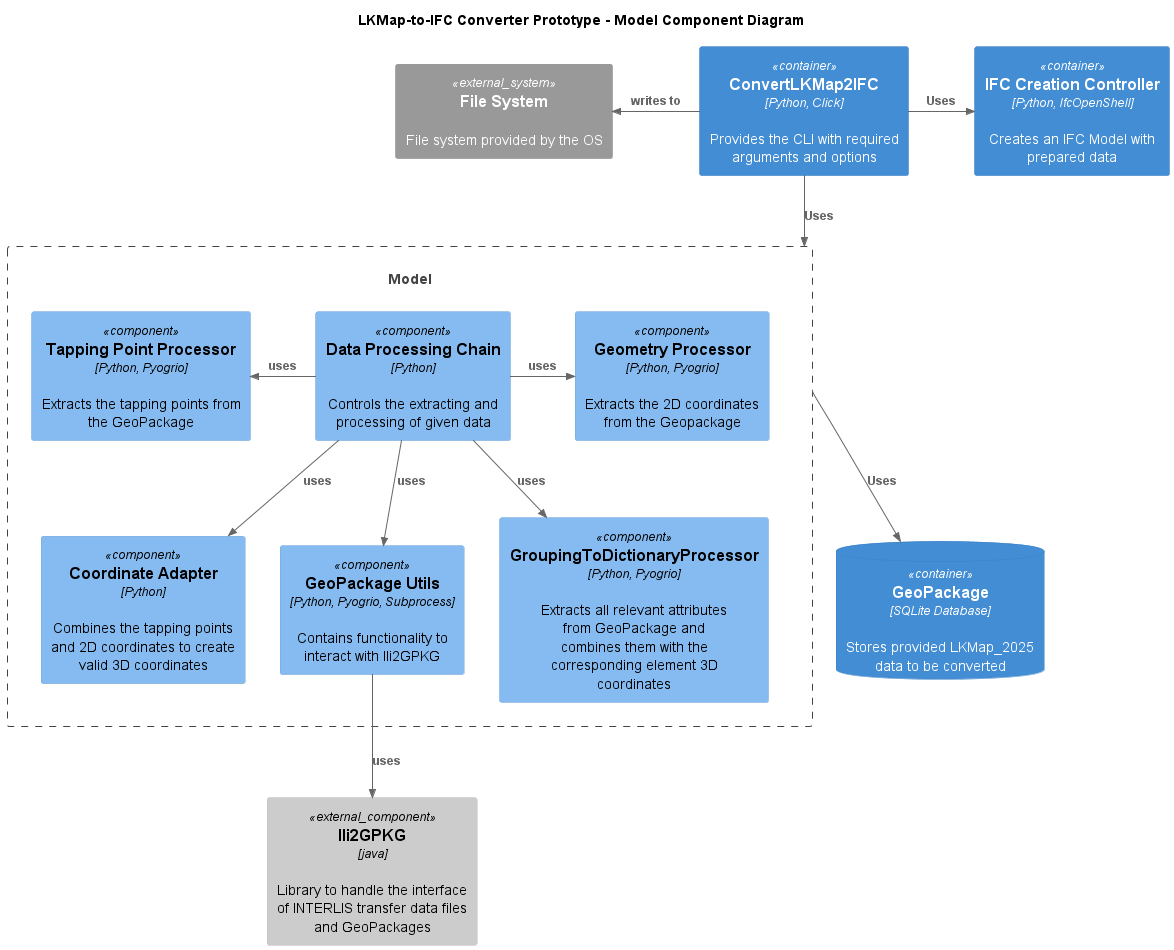

The diagram above was rendered by PlantUML. Its source (embedded in the PNG):
@startuml
!include C4_Component.puml

title LKMap-to-IFC Converter Prototype - Model Component Diagram

Container(cli, "ConvertLKMap2IFC", "Python, Click", "Provides the CLI with required arguments and options")

Container(ifcController, "IFC Creation Controller", "Python, IfcOpenShell", "Creates an IFC Model with prepared data")
ContainerDb(geoPackage, "GeoPackage", "SQLite Database", "Stores provided LKMap_2025 data to be converted")
Component_Ext(ili2gpkg, "Ili2GPKG", "java", "Library to handle the interface of INTERLIS transfer data files and GeoPackages")

Rel_D(cli, Model, "Uses")
Rel_R(cli, ifcController, "Uses")
Container_Boundary(Model, "Model") {
    Component(dataProcessingChain, "Data Processing Chain", "Python", "Controls the extracting and processing of given data")
    Component(coordinateAdapter, "Coordinate Adapter", "Python", "Combines the tapping points and 2D coordinates to create valid 3D coordinates")
    Component(geometryProcessor, "Geometry Processor", "Python, Pyogrio", "Extracts the 2D coordinates from the Geopackage")
    Component(geoPackageUtils, "GeoPackage Utils", "Python, Pyogrio, Subprocess", "Contains functionality to interact with Ili2GPKG")
    Component(tapPointProcessor, "Tapping Point Processor", "Python, Pyogrio", "Extracts the tapping points from the GeoPackage")
    Component(toDictionaryProcessor, "GroupingToDictionaryProcessor", "Python, Pyogrio", "Extracts all relevant attributes from GeoPackage and combines them with the corresponding element 3D coordinates")
    Rel_R(dataProcessingChain, geometryProcessor, "uses")
    Rel_L(dataProcessingChain, tapPointProcessor, "uses")
    Rel(dataProcessingChain, geoPackageUtils, "uses")
    Rel(dataProcessingChain, coordinateAdapter, "uses")
    Rel(dataProcessingChain, toDictionaryProcessor, "uses")
}
Rel(geoPackageUtils, ili2gpkg, "uses")
System_Ext(filesystem, "File System", "File system provided by the OS")
ContainerDb(geoPackage, "GeoPackage", "SQLite Database", "Stores provided LKMap_2025 data to be converted")

Rel(Model, geoPackage, "Uses")
Rel_L(cli, filesystem, "writes to")


@enduml